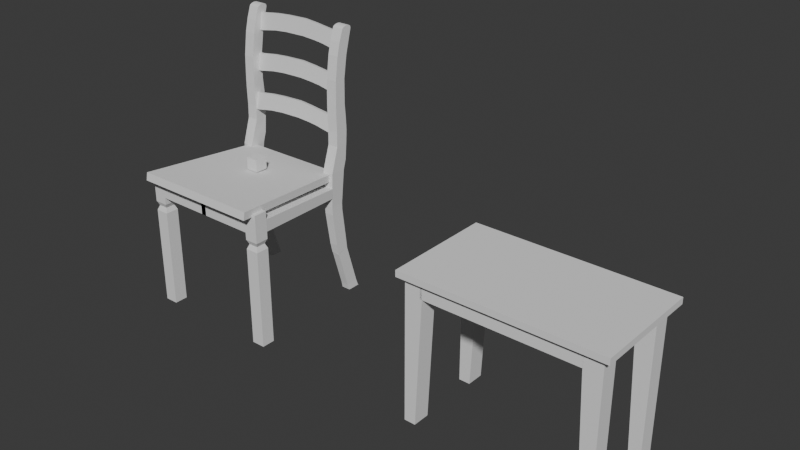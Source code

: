 # Source: Gabriel_silla.blend  (saved by Blender 5.1.29; exported with 4.5.12 LTS)
import bpy
from mathutils import Matrix  # noqa: F401  (used for matrix-valued properties, if any)

bpy.ops.wm.read_factory_settings(use_empty=True)
scene = bpy.context.scene
scene.name = 'Scene'

# ---- collections
col_collection = bpy.data.collections.new('Collection'); scene.collection.children.link(col_collection)
col_collection_2 = bpy.data.collections.new('Collection 2'); scene.collection.children.link(col_collection_2)

# ---- world
world_world = bpy.data.worlds.new('World'); scene.world = world_world
world_world.use_nodes = True; world_world.node_tree.nodes.clear()
_N = world_world.node_tree.nodes; _L = world_world.node_tree.links
n0 = _N.new('ShaderNodeOutputWorld'); n0.name = 'World Output'; n0.location = (200, 100)
n1 = _N.new('ShaderNodeBackground'); n1.name = 'Background'; n1.location = (-200, 100)
n1.inputs[0].default_value = (0.05088, 0.05088, 0.05088, 1.0)
_L.new(n1.outputs[0], n0.inputs[0])
n0.is_active_output = True
world_world.color = (0.05088, 0.05088, 0.05088)
world_world.sun_shadow_jitter_overblur = 0.0

# ---- meshes
me_cube_001 = bpy.data.meshes.new('Cube.001')
me_cube_001.from_pydata([(-1.0, -1.0, -1.0), (-1.0, -1.0, 1.0), (-1.0, 1.0, -1.0), (-1.0, 1.0, 1.0), (1.0, -1.0, -1.0), (1.0, -1.0, 1.0), (1.0, 1.0, -1.0), (1.0, 1.0, 1.0), (-1.0, 1.0, -1.0), (-1.0, -1.0, -1.0), (1.0, 1.0, -1.0), (1.0, -1.0, -1.0), (-1.0, 1.0, -15.32), (-1.0, -1.0, -15.32), (0.3016, 1.0, -15.32), (0.3016, -1.0, -15.32)], [], [(0, 1, 3, 2), (2, 3, 7, 6), (6, 7, 5, 4), (4, 5, 1, 0), (4, 0, 9, 11), (7, 3, 1, 5), (9, 8, 12, 13), (2, 6, 10, 8), (0, 2, 8, 9), (6, 4, 11, 10), (12, 14, 15, 13), (11, 9, 13, 15), (8, 10, 14, 12), (10, 11, 15, 14)])
_uv = me_cube_001.uv_layers.new(name='UVMap')
_uv.uv.foreach_set('vector', [0.375, 0.0, 0.625, 0.0, 0.625, 0.25, 0.375, 0.25, 0.375, 0.25, 0.625, 0.25, 0.625, 0.5, 0.375, 0.5, 0.375, 0.5, 0.625, 0.5, 0.625, 0.75, 0.375, 0.75, 0.375, 0.75, 0.625, 0.75, 0.625, 1.0, 0.375, 1.0, 0.375, 0.75, 0.375, 1.0, 0.375, 1.0, 0.375, 0.75, 0.625, 0.5, 0.875, 0.5, 0.875, 0.75, 0.625, 0.75, 0.375, 0.0, 0.375, 0.25, 0.375, 0.25, 0.375, 0.0, 0.375, 0.25, 0.375, 0.5, 0.375, 0.5, 0.375, 0.25, 0.375, 0.0, 0.375, 0.25, 0.375, 0.25, 0.375, 0.0, 0.375, 0.5, 0.375, 0.75, 0.375, 0.75, 0.375, 0.5, 0.125, 0.5, 0.375, 0.5, 0.375, 0.75, 0.125, 0.75, 0.375, 0.75, 0.375, 1.0, 0.375, 1.0, 0.375, 0.75, 0.375, 0.25, 0.375, 0.5, 0.375, 0.5, 0.375, 0.25, 0.375, 0.5, 0.375, 0.75, 0.375, 0.75, 0.375, 0.5])
me_cube_001.update()
me_cube_002 = bpy.data.meshes.new('Cube.002')
me_cube_002.from_pydata([(-1.0, -1.0, -1.0), (-1.0, -1.0, 1.0), (-1.0, 1.0, -1.0), (-1.0, 1.0, 1.0), (1.0, -1.0, -1.0), (1.0, -1.0, 1.0), (1.0, 1.0, -1.0), (1.0, 1.0, 1.0)], [], [(0, 1, 3, 2), (2, 3, 7, 6), (6, 7, 5, 4), (4, 5, 1, 0), (2, 6, 4, 0), (7, 3, 1, 5)])
_uv = me_cube_002.uv_layers.new(name='UVMap')
_uv.uv.foreach_set('vector', [0.375, 0.0, 0.625, 0.0, 0.625, 0.25, 0.375, 0.25, 0.375, 0.25, 0.625, 0.25, 0.625, 0.5, 0.375, 0.5, 0.375, 0.5, 0.625, 0.5, 0.625, 0.75, 0.375, 0.75, 0.375, 0.75, 0.625, 0.75, 0.625, 1.0, 0.375, 1.0, 0.125, 0.5, 0.375, 0.5, 0.375, 0.75, 0.125, 0.75, 0.625, 0.5, 0.875, 0.5, 0.875, 0.75, 0.625, 0.75])
me_cube_002.update()
me_cube_004 = bpy.data.meshes.new('Cube.004')
me_cube_004.from_pydata([(-1.0, -1.0, -1.0), (-1.0, -1.0, 1.0), (-1.0, 1.0, -1.0), (-1.0, 1.0, 1.0), (1.0, -1.0, -1.0), (1.0, -1.0, 1.0), (1.0, 1.0, -1.0), (1.0, 1.0, 1.0), (-1.0, 1.0, -1.0), (-1.0, -1.0, -1.0), (1.0, 1.0, -1.0), (1.0, -1.0, -1.0), (-1.0, 1.0, -15.32), (-1.0, -1.0, -15.32), (0.3016, 1.0, -15.32), (0.3016, -1.0, -15.32), (1.0, 1.0, 1.0), (1.0, 1.0, -1.0), (1.0, -1.0, -1.0), (1.0, -1.0, 1.0)], [], [(0, 1, 3, 2), (2, 3, 7, 6), (6, 7, 16, 17), (4, 5, 1, 0), (4, 0, 9, 11), (7, 3, 1, 5), (9, 8, 12, 13), (2, 6, 10, 8), (0, 2, 8, 9), (6, 4, 11, 10), (12, 14, 15, 13), (11, 9, 13, 15), (8, 10, 14, 12), (10, 11, 15, 14), (17, 16, 19, 18), (5, 4, 18, 19), (4, 6, 17, 18), (7, 5, 19, 16)])
_uv = me_cube_004.uv_layers.new(name='UVMap')
_uv.uv.foreach_set('vector', [0.375, 0.0, 0.625, 0.0, 0.625, 0.25, 0.375, 0.25, 0.375, 0.25, 0.625, 0.25, 0.625, 0.5, 0.375, 0.5, 0.375, 0.5, 0.625, 0.5, 0.625, 0.5, 0.375, 0.5, 0.375, 0.75, 0.625, 0.75, 0.625, 1.0, 0.375, 1.0, 0.375, 0.75, 0.375, 1.0, 0.375, 1.0, 0.375, 0.75, 0.625, 0.5, 0.875, 0.5, 0.875, 0.75, 0.625, 0.75, 0.375, 0.0, 0.375, 0.25, 0.375, 0.25, 0.375, 0.0, 0.375, 0.25, 0.375, 0.5, 0.375, 0.5, 0.375, 0.25, 0.375, 0.0, 0.375, 0.25, 0.375, 0.25, 0.375, 0.0, 0.375, 0.5, 0.375, 0.75, 0.375, 0.75, 0.375, 0.5, 0.125, 0.5, 0.375, 0.5, 0.375, 0.75, 0.125, 0.75, 0.375, 0.75, 0.375, 1.0, 0.375, 1.0, 0.375, 0.75, 0.375, 0.25, 0.375, 0.5, 0.375, 0.5, 0.375, 0.25, 0.375, 0.5, 0.375, 0.75, 0.375, 0.75, 0.375, 0.5, 0.375, 0.5, 0.625, 0.5, 0.625, 0.75, 0.375, 0.75, 0.625, 0.75, 0.375, 0.75, 0.375, 0.75, 0.625, 0.75, 0.375, 0.75, 0.375, 0.5, 0.375, 0.5, 0.375, 0.75, 0.625, 0.5, 0.625, 0.75, 0.625, 0.75, 0.625, 0.5])
me_cube_004.update()
me_cube_005 = bpy.data.meshes.new('Cube.005')
me_cube_005.from_pydata([(-1.0, -1.0, -1.0), (-1.0, -1.0, 1.0), (-1.0, 1.0, -1.0), (-1.0, 1.0, 1.0), (1.0, -1.0, -1.0), (1.0, -1.0, 1.0), (1.0, 1.0, -1.0), (1.0, 1.0, 1.0), (18.73, 1.0, 1.0), (18.73, 1.0, -1.0), (18.73, -1.0, -1.0), (18.73, -1.0, 1.0), (18.97, 1.0, 1.0), (18.97, 1.0, -1.0), (18.97, -1.0, -1.0), (18.97, -1.0, 1.0), (-1.447, 1.0, -1.0), (-1.447, -1.0, -1.0), (-1.447, -1.0, 1.0), (-1.447, 1.0, 1.0)], [], [(1, 3, 19, 18), (2, 3, 7, 6), (7, 5, 11, 8), (4, 5, 1, 0), (2, 6, 4, 0), (7, 3, 1, 5), (11, 10, 14, 15), (6, 7, 8, 9), (5, 4, 10, 11), (4, 6, 9, 10), (13, 12, 15, 14), (10, 9, 13, 14), (8, 11, 15, 12), (9, 8, 12, 13), (17, 18, 19, 16), (2, 0, 17, 16), (3, 2, 16, 19), (0, 1, 18, 17)])
_uv = me_cube_005.uv_layers.new(name='UVMap')
_uv.uv.foreach_set('vector', [0.875, 0.75, 0.875, 0.5, 0.875, 0.5, 0.875, 0.75, 0.375, 0.25, 0.625, 0.25, 0.625, 0.5, 0.375, 0.5, 0.625, 0.5, 0.625, 0.75, 0.625, 0.75, 0.625, 0.5, 0.375, 0.75, 0.625, 0.75, 0.625, 1.0, 0.375, 1.0, 0.125, 0.5, 0.375, 0.5, 0.375, 0.75, 0.125, 0.75, 0.625, 0.5, 0.875, 0.5, 0.875, 0.75, 0.625, 0.75, 0.625, 0.75, 0.375, 0.75, 0.375, 0.75, 0.625, 0.75, 0.375, 0.5, 0.625, 0.5, 0.625, 0.5, 0.375, 0.5, 0.625, 0.75, 0.375, 0.75, 0.375, 0.75, 0.625, 0.75, 0.375, 0.75, 0.375, 0.5, 0.375, 0.5, 0.375, 0.75, 0.375, 0.5, 0.625, 0.5, 0.625, 0.75, 0.375, 0.75, 0.375, 0.75, 0.375, 0.5, 0.375, 0.5, 0.375, 0.75, 0.625, 0.5, 0.625, 0.75, 0.625, 0.75, 0.625, 0.5, 0.375, 0.5, 0.625, 0.5, 0.625, 0.5, 0.375, 0.5, 0.375, 0.0, 0.625, 0.0, 0.625, 0.25, 0.375, 0.25, 0.125, 0.5, 0.125, 0.75, 0.125, 0.75, 0.125, 0.5, 0.625, 0.25, 0.375, 0.25, 0.375, 0.25, 0.625, 0.25, 0.375, 1.0, 0.625, 1.0, 0.625, 1.0, 0.375, 1.0])
me_cube_005.update()
me_cube_006 = bpy.data.meshes.new('Cube.006')
me_cube_006.from_pydata([(-1.0, -1.0, -1.0), (-1.0, -1.0, 1.0), (-1.0, 1.0, -1.0), (-1.0, 1.0, 1.0), (1.0, -1.0, -1.0), (1.0, -1.0, 1.0), (1.0, 1.0, -1.0), (1.0, 1.0, 1.0), (18.73, 1.0, 1.0), (18.73, 1.0, -1.0), (18.73, -1.0, -1.0), (18.73, -1.0, 1.0), (18.97, 1.0, 1.0), (18.97, 1.0, -1.0), (18.97, -1.0, -1.0), (18.97, -1.0, 1.0), (-1.447, 1.0, -1.0), (-1.447, -1.0, -1.0), (-1.447, -1.0, 1.0), (-1.447, 1.0, 1.0)], [], [(1, 3, 19, 18), (2, 3, 7, 6), (7, 5, 11, 8), (4, 5, 1, 0), (2, 6, 4, 0), (7, 3, 1, 5), (11, 10, 14, 15), (6, 7, 8, 9), (5, 4, 10, 11), (4, 6, 9, 10), (13, 12, 15, 14), (10, 9, 13, 14), (8, 11, 15, 12), (9, 8, 12, 13), (17, 18, 19, 16), (2, 0, 17, 16), (3, 2, 16, 19), (0, 1, 18, 17)])
_uv = me_cube_006.uv_layers.new(name='UVMap')
_uv.uv.foreach_set('vector', [0.875, 0.75, 0.875, 0.5, 0.875, 0.5, 0.875, 0.75, 0.375, 0.25, 0.625, 0.25, 0.625, 0.5, 0.375, 0.5, 0.625, 0.5, 0.625, 0.75, 0.625, 0.75, 0.625, 0.5, 0.375, 0.75, 0.625, 0.75, 0.625, 1.0, 0.375, 1.0, 0.125, 0.5, 0.375, 0.5, 0.375, 0.75, 0.125, 0.75, 0.625, 0.5, 0.875, 0.5, 0.875, 0.75, 0.625, 0.75, 0.625, 0.75, 0.375, 0.75, 0.375, 0.75, 0.625, 0.75, 0.375, 0.5, 0.625, 0.5, 0.625, 0.5, 0.375, 0.5, 0.625, 0.75, 0.375, 0.75, 0.375, 0.75, 0.625, 0.75, 0.375, 0.75, 0.375, 0.5, 0.375, 0.5, 0.375, 0.75, 0.375, 0.5, 0.625, 0.5, 0.625, 0.75, 0.375, 0.75, 0.375, 0.75, 0.375, 0.5, 0.375, 0.5, 0.375, 0.75, 0.625, 0.5, 0.625, 0.75, 0.625, 0.75, 0.625, 0.5, 0.375, 0.5, 0.625, 0.5, 0.625, 0.5, 0.375, 0.5, 0.375, 0.0, 0.625, 0.0, 0.625, 0.25, 0.375, 0.25, 0.125, 0.5, 0.125, 0.75, 0.125, 0.75, 0.125, 0.5, 0.625, 0.25, 0.375, 0.25, 0.375, 0.25, 0.625, 0.25, 0.375, 1.0, 0.625, 1.0, 0.625, 1.0, 0.375, 1.0])
me_cube_006.update()
me_cube_012 = bpy.data.meshes.new('Cube.012')
me_cube_012.from_pydata([(-1.0, -1.0, -1.0), (-1.0, -1.0, 1.0), (-1.0, 1.0, -1.0), (-1.0, 1.0, 1.0), (1.0, -1.0, -1.0), (1.0, -1.0, 1.0), (1.0, 1.0, -1.0), (1.0, 1.0, 1.0), (-1.0, 1.0, -1.0), (-1.0, -1.0, -1.0), (1.0, 1.0, -1.0), (1.0, -1.0, -1.0), (-1.0, 1.0, -15.32), (-1.0, -1.0, -15.32), (0.3016, 1.0, -15.32), (0.3016, -1.0, -15.32), (1.0, 1.0, 1.0), (1.0, 1.0, -1.0), (1.0, -1.0, -1.0), (1.0, -1.0, 1.0)], [], [(0, 1, 3, 2), (2, 3, 7, 6), (6, 7, 16, 17), (4, 5, 1, 0), (4, 0, 9, 11), (7, 3, 1, 5), (9, 8, 12, 13), (2, 6, 10, 8), (0, 2, 8, 9), (6, 4, 11, 10), (12, 14, 15, 13), (11, 9, 13, 15), (8, 10, 14, 12), (10, 11, 15, 14), (17, 16, 19, 18), (5, 4, 18, 19), (4, 6, 17, 18), (7, 5, 19, 16)])
_uv = me_cube_012.uv_layers.new(name='UVMap')
_uv.uv.foreach_set('vector', [0.375, 0.0, 0.625, 0.0, 0.625, 0.25, 0.375, 0.25, 0.375, 0.25, 0.625, 0.25, 0.625, 0.5, 0.375, 0.5, 0.375, 0.5, 0.625, 0.5, 0.625, 0.5, 0.375, 0.5, 0.375, 0.75, 0.625, 0.75, 0.625, 1.0, 0.375, 1.0, 0.375, 0.75, 0.375, 1.0, 0.375, 1.0, 0.375, 0.75, 0.625, 0.5, 0.875, 0.5, 0.875, 0.75, 0.625, 0.75, 0.375, 0.0, 0.375, 0.25, 0.375, 0.25, 0.375, 0.0, 0.375, 0.25, 0.375, 0.5, 0.375, 0.5, 0.375, 0.25, 0.375, 0.0, 0.375, 0.25, 0.375, 0.25, 0.375, 0.0, 0.375, 0.5, 0.375, 0.75, 0.375, 0.75, 0.375, 0.5, 0.125, 0.5, 0.375, 0.5, 0.375, 0.75, 0.125, 0.75, 0.375, 0.75, 0.375, 1.0, 0.375, 1.0, 0.375, 0.75, 0.375, 0.25, 0.375, 0.5, 0.375, 0.5, 0.375, 0.25, 0.375, 0.5, 0.375, 0.75, 0.375, 0.75, 0.375, 0.5, 0.375, 0.5, 0.625, 0.5, 0.625, 0.75, 0.375, 0.75, 0.625, 0.75, 0.375, 0.75, 0.375, 0.75, 0.625, 0.75, 0.375, 0.75, 0.375, 0.5, 0.375, 0.5, 0.375, 0.75, 0.625, 0.5, 0.625, 0.75, 0.625, 0.75, 0.625, 0.5])
me_cube_012.update()
me_cube_013 = bpy.data.meshes.new('Cube.013')
me_cube_013.from_pydata([(-1.0, -1.0, -1.0), (-1.0, -1.0, 1.0), (-1.0, 1.0, -1.0), (-1.0, 1.0, 1.0), (1.0, -1.0, -1.0), (1.0, -1.0, 1.0), (1.0, 1.0, -1.0), (1.0, 1.0, 1.0), (-1.0, 1.0, -1.0), (-1.0, -1.0, -1.0), (1.0, 1.0, -1.0), (1.0, -1.0, -1.0), (-1.0, 1.0, -15.32), (-1.0, -1.0, -15.32), (0.3016, 1.0, -15.32), (0.3016, -1.0, -15.32)], [], [(0, 1, 3, 2), (2, 3, 7, 6), (6, 7, 5, 4), (4, 5, 1, 0), (4, 0, 9, 11), (7, 3, 1, 5), (9, 8, 12, 13), (2, 6, 10, 8), (0, 2, 8, 9), (6, 4, 11, 10), (12, 14, 15, 13), (11, 9, 13, 15), (8, 10, 14, 12), (10, 11, 15, 14)])
_uv = me_cube_013.uv_layers.new(name='UVMap')
_uv.uv.foreach_set('vector', [0.375, 0.0, 0.625, 0.0, 0.625, 0.25, 0.375, 0.25, 0.375, 0.25, 0.625, 0.25, 0.625, 0.5, 0.375, 0.5, 0.375, 0.5, 0.625, 0.5, 0.625, 0.75, 0.375, 0.75, 0.375, 0.75, 0.625, 0.75, 0.625, 1.0, 0.375, 1.0, 0.375, 0.75, 0.375, 1.0, 0.375, 1.0, 0.375, 0.75, 0.625, 0.5, 0.875, 0.5, 0.875, 0.75, 0.625, 0.75, 0.375, 0.0, 0.375, 0.25, 0.375, 0.25, 0.375, 0.0, 0.375, 0.25, 0.375, 0.5, 0.375, 0.5, 0.375, 0.25, 0.375, 0.0, 0.375, 0.25, 0.375, 0.25, 0.375, 0.0, 0.375, 0.5, 0.375, 0.75, 0.375, 0.75, 0.375, 0.5, 0.125, 0.5, 0.375, 0.5, 0.375, 0.75, 0.125, 0.75, 0.375, 0.75, 0.375, 1.0, 0.375, 1.0, 0.375, 0.75, 0.375, 0.25, 0.375, 0.5, 0.375, 0.5, 0.375, 0.25, 0.375, 0.5, 0.375, 0.75, 0.375, 0.75, 0.375, 0.5])
me_cube_013.update()
me_cube_003 = bpy.data.meshes.new('Cube.003')
me_cube_003.from_pydata([(-1.0, -1.0, -1.0), (-1.0, -1.0, 1.0), (-1.0, 1.0, -1.0), (-1.0, 1.0, 1.0), (1.0, -1.0, -1.0), (1.0, -1.0, 1.0), (1.0, 1.0, -1.0), (1.0, 1.0, 1.0)], [], [(0, 1, 3, 2), (2, 3, 7, 6), (6, 7, 5, 4), (4, 5, 1, 0), (2, 6, 4, 0), (7, 3, 1, 5)])
_uv = me_cube_003.uv_layers.new(name='UVMap')
_uv.uv.foreach_set('vector', [0.375, 0.0, 0.625, 0.0, 0.625, 0.25, 0.375, 0.25, 0.375, 0.25, 0.625, 0.25, 0.625, 0.5, 0.375, 0.5, 0.375, 0.5, 0.625, 0.5, 0.625, 0.75, 0.375, 0.75, 0.375, 0.75, 0.625, 0.75, 0.625, 1.0, 0.375, 1.0, 0.125, 0.5, 0.375, 0.5, 0.375, 0.75, 0.125, 0.75, 0.625, 0.5, 0.875, 0.5, 0.875, 0.75, 0.625, 0.75])
me_cube_003.update()
me_cube_007 = bpy.data.meshes.new('Cube.007')
me_cube_007.from_pydata([(-1.0, -1.0, 1.0), (-1.0, 1.0, 1.0), (1.0, -1.0, -1.0), (1.0, -1.0, 1.0), (1.0, 1.0, -1.0), (1.0, 1.0, 1.0), (-1.0, 1.0, -19.27), (-1.0, -1.0, -19.27), (1.0, 1.0, -19.27), (1.0, -1.0, -19.27), (-1.0, 1.0, -3.133), (-1.0, -1.0, -3.133), (1.0, -1.0, -3.133), (1.0, 1.0, -3.133), (-1.0, 1.0, -4.522), (1.0, -1.0, -4.522), (-1.0, -1.0, -4.522), (1.0, 1.0, -4.522), (-0.7065, -0.7065, -3.81), (0.7065, 0.7065, -3.81), (-0.7065, 0.7065, -3.81), (0.7065, -0.7065, -3.81), (1.0, 1.0, -3.133), (1.0, -1.0, -3.133), (-1.0, -1.0, -3.145), (-1.0, 1.0, -3.145), (1.0, 1.0, -3.145), (1.0, -1.0, -3.145), (1.0, -1.0, -2.065), (-1.0, -1.0, -2.065), (1.0, 1.0, -2.065), (-1.0, 1.0, -2.065), (-1.0, -1.0, -0.2406), (1.0, -1.0, -0.2406), (1.0, 1.0, -0.2406), (-1.0, 1.0, -0.2406), (9.66, -1.0, -0.2406), (9.66, -1.0, -2.065), (9.66, 1.0, -0.2406), (9.66, 1.0, -2.065), (1.842, 15.12, -1.324), (1.842, 15.12, -2.847), (0.2802, 15.12, -1.324), (0.2802, 15.12, -2.847)], [(5, 4), (3, 2), (11, 0), (1, 10)], [(16, 14, 6, 7), (5, 3, 0, 1), (6, 8, 9, 7), (17, 15, 9, 8), (15, 16, 7, 9), (14, 17, 8, 6), (13, 4, 22), (20, 19, 17, 14), (21, 18, 16, 15), (19, 21, 15, 17), (18, 20, 14, 16), (11, 10, 20, 18), (13, 12, 21, 19), (12, 11, 18, 21), (10, 13, 19, 20), (12, 13, 22, 23), (2, 12, 23), (26, 25, 24, 27), (29, 28, 27, 24), (28, 30, 26, 27), (30, 31, 25, 26), (31, 29, 24, 25), (35, 32, 29, 31), (30, 34, 40, 41), (30, 28, 37, 39), (32, 33, 28, 29), (0, 3, 33, 32), (3, 5, 34, 33), (5, 1, 35, 34), (1, 0, 32, 35), (36, 38, 39, 37), (34, 30, 39, 38), (33, 34, 38, 36), (28, 33, 36, 37), (40, 42, 43, 41), (31, 30, 41, 43), (35, 31, 43, 42), (34, 35, 42, 40)])
_uv = me_cube_007.uv_layers.new(name='UVMap')
_uv.uv.foreach_set('vector', [0.375, 0.0, 0.375, 0.25, 0.375, 0.25, 0.375, 0.0, 0.625, 0.5, 0.625, 0.75, 0.875, 0.75, 0.875, 0.5, 0.125, 0.5, 0.375, 0.5, 0.375, 0.75, 0.125, 0.75, 0.375, 0.5, 0.375, 0.75, 0.375, 0.75, 0.375, 0.5, 0.375, 0.75, 0.375, 1.0, 0.375, 1.0, 0.375, 0.75, 0.375, 0.25, 0.375, 0.5, 0.375, 0.5, 0.375, 0.25, 0.375, 0.5, 0.375, 0.5, 0.375, 0.5, 0.375, 0.25, 0.375, 0.5, 0.375, 0.5, 0.375, 0.25, 0.375, 0.75, 0.375, 1.0, 0.375, 1.0, 0.375, 0.75, 0.375, 0.5, 0.375, 0.75, 0.375, 0.75, 0.375, 0.5, 0.375, 0.0, 0.375, 0.25, 0.375, 0.25, 0.375, 0.0, 0.375, 0.0, 0.375, 0.25, 0.375, 0.25, 0.375, 0.0, 0.375, 0.5, 0.375, 0.75, 0.375, 0.75, 0.375, 0.5, 0.375, 0.75, 0.375, 1.0, 0.375, 1.0, 0.375, 0.75, 0.375, 0.25, 0.375, 0.5, 0.375, 0.5, 0.375, 0.25, 0.375, 0.75, 0.375, 0.5, 0.375, 0.5, 0.375, 0.75, 0.375, 0.75, 0.375, 0.75, 0.375, 0.75, 0.625, 0.5, 0.875, 0.5, 0.875, 0.75, 0.625, 0.75, 0.875, 0.75, 0.625, 0.75, 0.625, 0.75, 0.875, 0.75, 0.625, 0.75, 0.625, 0.5, 0.625, 0.5, 0.625, 0.75, 0.625, 0.5, 0.875, 0.5, 0.875, 0.5, 0.625, 0.5, 0.875, 0.5, 0.875, 0.75, 0.875, 0.75, 0.875, 0.5, 0.875, 0.5, 0.875, 0.75, 0.875, 0.75, 0.875, 0.5, 0.625, 0.5, 0.625, 0.5, 0.625, 0.5, 0.625, 0.5, 0.625, 0.5, 0.625, 0.75, 0.625, 0.75, 0.625, 0.5, 0.875, 0.75, 0.625, 0.75, 0.625, 0.75, 0.875, 0.75, 0.875, 0.75, 0.625, 0.75, 0.625, 0.75, 0.875, 0.75, 0.625, 0.75, 0.625, 0.5, 0.625, 0.5, 0.625, 0.75, 0.625, 0.5, 0.875, 0.5, 0.875, 0.5, 0.625, 0.5, 0.875, 0.5, 0.875, 0.75, 0.875, 0.75, 0.875, 0.5, 0.625, 0.75, 0.625, 0.5, 0.625, 0.5, 0.625, 0.75, 0.625, 0.5, 0.625, 0.5, 0.625, 0.5, 0.625, 0.5, 0.625, 0.75, 0.625, 0.5, 0.625, 0.5, 0.625, 0.75, 0.625, 0.75, 0.625, 0.75, 0.625, 0.75, 0.625, 0.75, 0.625, 0.5, 0.875, 0.5, 0.875, 0.5, 0.625, 0.5, 0.875, 0.5, 0.625, 0.5, 0.625, 0.5, 0.875, 0.5, 0.875, 0.5, 0.875, 0.5, 0.875, 0.5, 0.875, 0.5, 0.625, 0.5, 0.875, 0.5, 0.875, 0.5, 0.625, 0.5])
me_cube_007.update()
me_cube_008 = bpy.data.meshes.new('Cube.008')
me_cube_008.from_pydata([(-0.8865, -0.9851, -0.9563), (-0.8974, -0.3379, 0.9878), (-0.9515, 0.9343, -0.9651), (-0.8974, 1.135, 0.9775), (0.9131, -0.935, -0.9055), (0.8974, -0.3379, 0.9878), (0.8625, 1.0, -0.9292), (0.8974, 1.135, 0.9775), (-0.8945, -0.3638, 5.733), (-0.8974, 1.03, 5.75), (0.8974, 1.03, 5.75), (0.9003, -0.3638, 5.733), (0.8974, 1.23, 2.632), (0.8984, -0.3054, 2.656), (-0.8963, -0.3054, 2.656), (-0.8974, 1.23, 2.632), (0.8974, 1.158, 4.184), (-0.8954, -0.3554, 4.194), (0.8993, -0.3554, 4.194), (-0.8974, 1.158, 4.184), (-0.8945, -0.3638, 5.733), (-0.8974, 1.03, 5.75), (0.8974, 1.03, 5.75), (0.9003, -0.3638, 5.733), (-0.8945, -0.2823, 8.612), (-0.8974, 1.078, 8.597), (0.8974, 1.078, 8.597), (0.9003, -0.2823, 8.612), (-0.8945, 0.09175, 11.33), (-0.8974, 1.486, 11.23), (0.8974, 1.486, 11.23), (0.9003, 0.09175, 11.33), (-0.8945, 0.9456, 14.19), (-0.8974, 2.04, 13.33), (0.8974, 2.04, 13.33), (0.9003, 0.9456, 14.19), (-0.8961, 1.845, 14.42), (-0.8974, 2.206, 13.91), (-0.8964, 1.929, 14.41), (-0.8966, 2.007, 14.38), (-0.8968, 2.076, 14.34), (-0.8969, 2.134, 14.29), (-0.8971, 2.178, 14.22), (-0.8972, 2.208, 14.15), (-0.8973, 2.223, 14.07), (-0.8974, 2.223, 13.99), (0.8974, 2.206, 13.91), (0.8986, 1.845, 14.42), (0.8974, 2.223, 13.99), (0.8974, 2.223, 14.07), (0.8975, 2.208, 14.15), (0.8977, 2.178, 14.22), (0.8978, 2.134, 14.29), (0.898, 2.076, 14.34), (0.8982, 2.007, 14.38), (0.8984, 1.929, 14.41), (-0.8945, 0.9456, 14.19), (-0.8959, 1.761, 14.43), (-0.8945, 0.993, 14.24), (-0.8946, 1.057, 14.28), (-0.8947, 1.136, 14.32), (-0.8948, 1.227, 14.36), (-0.895, 1.327, 14.39), (-0.8952, 1.434, 14.41), (-0.8954, 1.544, 14.43), (-0.8957, 1.654, 14.43), (0.8988, 1.761, 14.43), (0.9003, 0.9456, 14.19), (0.8991, 1.654, 14.43), (0.8993, 1.544, 14.43), (0.8995, 1.434, 14.41), (0.8997, 1.327, 14.39), (0.8999, 1.227, 14.36), (0.9001, 1.136, 14.32), (0.9002, 1.057, 14.28), (0.9002, 0.993, 14.24), (0.8998, 0.4614, 12.82), (-0.895, 0.4614, 12.82), (-0.8974, 1.765, 12.29), (0.8974, 1.765, 12.29), (-0.4826, -0.5645, -12.4), (-0.5276, 0.8802, -12.2), (0.8692, -0.5229, -12.37), (0.8241, 0.9218, -12.17), (-0.665, -1.424, -6.098), (-0.715, 0.2323, -6.117), (0.7829, 0.2852, -6.096), (0.8329, -1.373, -6.072), (-0.8646, -1.333, -2.023), (-0.9243, 0.5981, -2.051), (0.8663, 0.6585, -2.02), (0.926, -1.273, -1.992), (-0.8775, -1.0, -0.9367), (-0.9373, 0.931, -0.9652), (0.8533, 0.9915, -0.934), (0.9131, -0.9398, -0.9055), (-0.7296, -0.3362, 3.718), (-0.7741, 1.104, 3.697), (0.5614, 1.149, 3.72), (0.606, -0.2911, 3.742), (-0.7296, -0.3362, 3.718), (-0.7741, 1.104, 3.697), (0.5614, 1.149, 3.72), (0.606, -0.2911, 3.742), (-0.7742, 1.88, 14.42), (0.5614, 1.93, 14.43), (-0.7742, 1.88, 14.42), (0.5614, 1.93, 14.43), (-0.5679, 0.7323, -10.9), (0.8153, 0.7758, -10.87), (0.8614, -0.7838, -11.14), (-0.5218, -0.8273, -11.17), (-0.6898, 0.2416, -6.939), (-0.6405, -1.386, -7.072), (0.7885, 0.2934, -6.918), (0.8378, -1.337, -7.046), (-0.5094, 1.008, -17.8), (-0.4531, -0.5523, -12.41), (-0.5094, 2.607, -17.8), (-0.5011, 0.8769, -12.22), (0.8811, 1.008, -17.8), (0.8433, -0.514, -12.47), (0.8811, 2.607, -17.8), (0.8269, 0.9218, -12.17), (-0.5132, 0.8814, -12.18), (0.8269, 0.9043, -12.17), (-0.4731, 0.8433, -17.08), (-0.4731, 2.356, -17.06), (0.8449, 0.8433, -17.08), (0.8449, 2.356, -17.06), (0.8449, 2.358, -17.06), (-0.4731, 2.358, -17.06), (-0.5094, 2.73, -17.88), (-0.5094, 1.131, -17.88), (0.8811, 2.73, -17.88), (0.8811, 1.131, -17.88), (-0.4568, -0.5213, -12.33), (-0.4731, 0.911, -12.19), (0.8223, 0.914, -12.16), (0.8612, -0.5213, -12.31)], [], [(0, 1, 3, 2), (2, 3, 7, 6), (6, 7, 5, 4), (4, 5, 1, 0), (2, 6, 4, 0), (18, 16, 10, 11), (11, 10, 22, 23), (19, 17, 8, 9), (17, 18, 11, 8), (16, 19, 9, 10), (7, 3, 15, 12), (1, 5, 13, 14), (3, 1, 14, 15), (5, 7, 12, 13), (12, 15, 19, 16), (14, 13, 18, 17), (15, 14, 17, 19), (13, 12, 16, 18), (23, 22, 26, 27), (9, 8, 20, 21), (8, 11, 23, 20), (10, 9, 21, 22), (25, 24, 28, 29), (21, 20, 24, 25), (20, 23, 27, 24), (22, 21, 25, 26), (77, 76, 35, 32), (24, 27, 31, 28), (26, 25, 29, 30), (27, 26, 30, 31), (79, 78, 33, 34), (76, 79, 34, 35), (78, 77, 32, 33), (36, 47, 55, 38), (38, 55, 54, 39), (39, 54, 53, 40), (40, 53, 52, 41), (41, 52, 51, 42), (42, 51, 50, 43), (43, 50, 49, 44), (44, 49, 48, 45), (45, 48, 46, 37), (34, 33, 37, 46), (66, 57, 65, 68), (68, 65, 64, 69), (69, 64, 63, 70), (70, 63, 62, 71), (71, 62, 61, 72), (72, 61, 60, 73), (73, 60, 59, 74), (74, 59, 58, 75), (75, 58, 56, 67), (47, 36, 57, 66), (32, 35, 67, 56), (33, 32, 56, 58, 59, 60, 61, 62, 63, 64, 65, 57, 36, 38, 39, 40, 41, 42, 43, 44, 45, 37), (35, 34, 46, 48, 49, 50, 51, 52, 53, 54, 55, 47, 66, 68, 69, 70, 71, 72, 73, 74, 75, 67), (29, 28, 77, 78), (31, 30, 79, 76), (30, 29, 78, 79), (28, 31, 76, 77), (114, 112, 85, 86), (84, 87, 91, 88), (115, 114, 86, 87), (112, 113, 84, 85), (113, 115, 87, 84), (90, 89, 93, 94), (85, 84, 88, 89), (86, 85, 89, 90), (87, 86, 90, 91), (91, 90, 94, 95), (88, 91, 95, 92), (89, 88, 92, 93), (99, 98, 102, 103), (96, 99, 103, 100), (97, 96, 100, 101), (98, 97, 101, 102), (105, 107, 106, 104), (80, 82, 110, 111), (81, 80, 111, 108), (82, 83, 109, 110), (83, 81, 108, 109), (111, 110, 115, 113), (108, 111, 113, 112), (110, 109, 114, 115), (109, 108, 112, 114), (126, 117, 124, 127), (131, 119, 125, 130), (129, 123, 121, 128), (128, 121, 117, 126), (118, 122, 134, 132), (121, 123, 138, 139), (120, 128, 126, 116), (122, 129, 128, 120), (116, 126, 127, 118), (118, 131, 130, 122), (132, 134, 135, 133), (116, 118, 132, 133), (122, 120, 135, 134), (120, 116, 133, 135), (138, 137, 136, 139), (124, 117, 136, 137), (123, 124, 137, 138), (117, 121, 139, 136)])
_uv = me_cube_008.uv_layers.new(name='UVMap')
_uv.uv.foreach_set('vector', [0.375, 0.0, 0.625, 0.0, 0.625, 0.25, 0.375, 0.25, 0.375, 0.25, 0.625, 0.25, 0.625, 0.5, 0.375, 0.5, 0.375, 0.5, 0.625, 0.5, 0.625, 0.75, 0.375, 0.75, 0.375, 0.75, 0.625, 0.75, 0.625, 1.0, 0.375, 1.0, 0.125, 0.5, 0.375, 0.5, 0.375, 0.75, 0.125, 0.75, 0.625, 0.75, 0.625, 0.5, 0.625, 0.5, 0.625, 0.75, 0.625, 0.75, 0.625, 0.5, 0.625, 0.5, 0.625, 0.75, 0.625, 0.25, 0.625, 5.339e-08, 0.625, 0.0, 0.625, 0.25, 0.625, 1.0, 0.625, 0.75, 0.625, 0.75, 0.625, 1.0, 0.625, 0.5, 0.625, 0.25, 0.625, 0.25, 0.625, 0.5, 0.625, 0.5, 0.625, 0.25, 0.625, 0.25, 0.625, 0.5, 0.625, 1.0, 0.625, 0.75, 0.625, 0.75, 0.625, 1.0, 0.625, 0.25, 0.625, 0.0, 0.625, 0.0, 0.625, 0.25, 0.625, 0.75, 0.625, 0.5, 0.625, 0.5, 0.625, 0.75, 0.625, 0.5, 0.625, 0.25, 0.625, 0.25, 0.625, 0.5, 0.625, 1.0, 0.625, 0.75, 0.625, 0.75, 0.625, 1.0, 0.625, 0.25, 0.625, 0.0, 0.625, 5.339e-08, 0.625, 0.25, 0.625, 0.75, 0.625, 0.5, 0.625, 0.5, 0.625, 0.75, 0.625, 0.75, 0.625, 0.5, 0.625, 0.5, 0.625, 0.75, 0.625, 0.25, 0.625, 0.0, 0.625, 0.0, 0.625, 0.25, 0.625, 1.0, 0.625, 0.75, 0.625, 0.75, 0.625, 1.0, 0.625, 0.5, 0.625, 0.25, 0.625, 0.25, 0.625, 0.5, 0.625, 0.25, 0.625, 0.0, 0.625, 0.0, 0.625, 0.25, 0.625, 0.25, 0.625, 0.0, 0.625, 0.0, 0.625, 0.25, 0.625, 1.0, 0.625, 0.75, 0.625, 0.75, 0.625, 1.0, 0.625, 0.5, 0.625, 0.25, 0.625, 0.25, 0.625, 0.5, 0.625, 1.0, 0.625, 0.75, 0.625, 0.75, 0.625, 1.0, 0.625, 1.0, 0.625, 0.75, 0.625, 0.75, 0.625, 1.0, 0.625, 0.5, 0.625, 0.25, 0.625, 0.25, 0.625, 0.5, 0.625, 0.75, 0.625, 0.5, 0.625, 0.5, 0.625, 0.75, 0.625, 0.5, 0.625, 0.25, 0.625, 0.25, 0.625, 0.5, 0.625, 0.75, 0.625, 0.5, 0.625, 0.5, 0.625, 0.75, 0.625, 0.25, 0.625, 0.0, 0.625, 0.0, 0.625, 0.25, 0.875, 0.606, 0.625, 0.606, 0.625, 0.5878, 0.875, 0.5879, 0.875, 0.5879, 0.625, 0.5878, 0.625, 0.5705, 0.875, 0.5711, 0.875, 0.5711, 0.625, 0.5705, 0.625, 0.5547, 0.875, 0.5559, 0.875, 0.5559, 0.625, 0.5547, 0.625, 0.5123, 0.8749, 0.5, 0.625, 0.2315, 0.625, 0.5123, 0.625, 0.508, 0.625, 0.242, 0.625, 0.242, 0.625, 0.508, 0.625, 0.5045, 0.625, 0.2455, 0.625, 0.2455, 0.625, 0.5045, 0.625, 0.502, 0.625, 0.248, 0.625, 0.248, 0.625, 0.502, 0.625, 0.5005, 0.625, 0.2495, 0.625, 0.2495, 0.625, 0.5005, 0.625, 0.5, 0.625, 0.25, 0.625, 0.5, 0.625, 0.25, 0.625, 0.25, 0.625, 0.5, 0.625, 0.6239, 0.875, 0.6239, 0.875, 0.6464, 0.625, 0.6463, 0.625, 0.6463, 0.875, 0.6464, 0.875, 0.6696, 0.625, 0.6691, 0.625, 0.6691, 0.875, 0.6696, 0.875, 0.6927, 0.625, 0.6916, 0.625, 0.6916, 0.875, 0.6927, 0.875, 0.75, 0.625, 0.7362, 0.625, 0.7362, 0.625, 1.0, 0.625, 1.0, 0.625, 0.7416, 0.625, 0.7416, 0.625, 1.0, 0.625, 1.0, 0.625, 0.7454, 0.625, 0.7454, 0.625, 1.0, 0.625, 1.0, 0.625, 0.748, 0.625, 0.748, 0.625, 1.0, 0.625, 1.0, 0.625, 0.7495, 0.625, 0.7495, 0.625, 1.0, 0.625, 1.0, 0.625, 0.75, 0.625, 0.606, 0.875, 0.606, 0.875, 0.6239, 0.625, 0.6239, 0.625, 1.0, 0.625, 0.75, 0.625, 0.75, 0.625, 1.0, 0.625, 0.25, 0.625, 0.0, 0.625, 0.0, 0.625, 0.001514, 0.625, 0.006068, 0.625, 0.01379, 0.625, 0.02534, 0.625, 0.04134, 0.625, 0.06059, 0.625, 0.08176, 0.625, 0.1039, 0.625, 0.1261, 0.625, 0.144, 0.625, 0.1625, 0.625, 0.1806, 0.625, 0.1977, 0.625, 0.2315, 0.625, 0.242, 0.625, 0.2455, 0.625, 0.248, 0.625, 0.2495, 0.625, 0.25, 0.625, 0.75, 0.625, 0.5, 0.625, 0.5, 0.625, 0.5005, 0.625, 0.502, 0.625, 0.5045, 0.625, 0.508, 0.625, 0.5123, 0.625, 0.5547, 0.625, 0.5705, 0.625, 0.5878, 0.625, 0.606, 0.625, 0.6239, 0.625, 0.6463, 0.625, 0.6691, 0.625, 0.6916, 0.625, 0.7362, 0.625, 0.7416, 0.625, 0.7454, 0.625, 0.748, 0.625, 0.7495, 0.625, 0.75, 0.625, 0.25, 0.625, 0.0, 0.625, 0.0, 0.625, 0.25, 0.625, 0.75, 0.625, 0.5, 0.625, 0.5, 0.625, 0.75, 0.625, 0.5, 0.625, 0.25, 0.625, 0.25, 0.625, 0.5, 0.625, 1.0, 0.625, 0.75, 0.625, 0.75, 0.625, 1.0, 0.625, 0.75, 0.875, 0.75, 0.875, 0.75, 0.625, 0.75, 0.125, 0.75, 0.375, 0.75, 0.375, 0.75, 0.125, 0.75, 0.375, 0.75, 0.625, 0.75, 0.625, 0.75, 0.375, 0.75, 0.625, 0.0, 0.375, 0.0, 0.375, 0.0, 0.625, 0.0, 0.125, 0.75, 0.375, 0.75, 0.375, 0.75, 0.125, 0.75, 0.625, 0.75, 0.875, 0.75, 0.875, 0.75, 0.625, 0.75, 0.625, 0.0, 0.375, 0.0, 0.375, 0.0, 0.625, 0.0, 0.625, 0.75, 0.875, 0.75, 0.875, 0.75, 0.625, 0.75, 0.375, 0.75, 0.625, 0.75, 0.625, 0.75, 0.375, 0.75, 0.375, 0.75, 0.625, 0.75, 0.625, 0.75, 0.375, 0.75, 0.125, 0.75, 0.375, 0.75, 0.375, 0.75, 0.125, 0.75, 0.625, 0.0, 0.375, 0.0, 0.375, 0.0, 0.625, 0.0, 0.375, 0.75, 0.625, 0.75, 0.625, 0.75, 0.375, 0.75, 0.125, 0.75, 0.375, 0.75, 0.375, 0.75, 0.125, 0.75, 0.625, 0.0, 0.375, 0.0, 0.375, 0.0, 0.625, 0.0, 0.625, 0.75, 0.875, 0.75, 0.875, 0.75, 0.625, 0.75, 0.5271, 0.75, 0.5271, 0.75, 0.5271, 1.0, 0.5271, 1.0, 0.125, 0.75, 0.375, 0.75, 0.375, 0.75, 0.125, 0.75, 0.625, 0.0, 0.375, 0.0, 0.375, 0.0, 0.625, 0.0, 0.375, 0.75, 0.625, 0.75, 0.625, 0.75, 0.375, 0.75, 0.625, 0.75, 0.875, 0.75, 0.875, 0.75, 0.625, 0.75, 0.125, 0.75, 0.375, 0.75, 0.375, 0.75, 0.125, 0.75, 0.625, 0.0, 0.375, 0.0, 0.375, 0.0, 0.625, 0.0, 0.375, 0.75, 0.625, 0.75, 0.625, 0.75, 0.375, 0.75, 0.625, 0.75, 0.875, 0.75, 0.875, 0.75, 0.625, 0.75, 0.4174, 0.002181, 0.7654, 0.0201, 0.7642, 0.2609, 0.4172, 0.2512, 0.4172, 0.2512, 0.7642, 0.2609, 0.625, 0.5798, 0.4021, 0.5087, 0.4021, 0.5087, 0.625, 0.5798, 0.625, 0.8298, 0.4021, 0.7587, 0.4021, 0.7587, 0.625, 0.8298, 0.7628, 1.0, 0.4171, 1.0, 0.375, 0.25, 0.375, 0.5, 0.375, 0.5, 0.375, 0.25, 0.625, 0.8298, 0.625, 0.5798, 0.625, 0.5798, 0.625, 0.8298, 0.375, 0.75, 0.4021, 0.7587, 0.4171, 1.0, 0.375, 1.0, 0.375, 0.5, 0.4021, 0.5087, 0.4021, 0.7587, 0.375, 0.75, 0.375, 0.0, 0.4174, 0.002181, 0.4172, 0.2512, 0.375, 0.25, 0.375, 0.25, 0.4172, 0.2512, 0.4021, 0.5087, 0.375, 0.5, 0.125, 0.5, 0.375, 0.5, 0.375, 0.75, 0.125, 0.75, 0.375, 0.0, 0.375, 0.25, 0.375, 0.25, 0.375, 0.0, 0.375, 0.5, 0.375, 0.75, 0.375, 0.75, 0.375, 0.5, 0.375, 0.75, 0.375, 1.0, 0.375, 1.0, 0.375, 0.75, 0.625, 0.5798, 0.875, 0.5798, 0.875, 0.8298, 0.625, 0.8298, 0.7642, 0.2609, 0.7654, 0.0201, 0.7654, 0.0201, 0.7642, 0.2609, 0.0, 0.0, 0.0, 0.0, 0.0, 0.0, 0.0, 0.0, 0.7628, 1.0, 0.625, 0.8298, 0.625, 0.8298, 0.7628, 1.0])
me_cube_008.update()
me_cube_009 = bpy.data.meshes.new('Cube.009')
me_cube_009.from_pydata([(-1.053, -1.0, -0.7713), (-1.053, -1.0, 1.211), (-1.053, 1.0, -0.7713), (-1.053, 1.0, 1.211), (1.0, -1.0, -1.141), (1.0, -1.0, 1.0), (1.0, 1.0, -1.0), (1.0, 1.0, 1.0), (-10.88, 1.0, -1.123), (-10.88, -1.0, -1.123), (-10.89, -1.0, 1.0), (-10.89, 1.0, 1.0), (-11.19, 1.0, -1.123), (-11.19, -1.0, -1.123), (-11.21, -1.0, 1.0), (-11.21, 1.0, 1.0), (-8.753, 1.0, 1.299), (-8.753, -1.0, 1.299), (-8.682, -1.0, -0.7361), (-8.682, 1.0, -0.7361), (-6.907, -1.0, 1.44), (-6.889, 1.0, -0.5777), (-6.907, 1.0, 1.44), (-6.889, -1.0, -0.5777), (-4.2, -1.0, 1.528), (-4.147, 1.0, -0.5249), (-4.2, 1.0, 1.528), (-4.147, -1.0, -0.5249), (-2.354, -1.0, 1.369), (-2.389, 1.0, -0.6305), (-2.354, 1.0, 1.369), (-2.389, -1.0, -0.6305), (-0.02639, 1.0, -0.8856), (-0.03519, 1.0, 1.097), (-0.07918, -1.0, -0.956), (-0.03519, -1.0, 1.097)], [], [(17, 16, 11, 10), (32, 33, 7, 6), (6, 7, 5, 4), (34, 35, 1, 0), (32, 6, 4, 34), (33, 3, 1, 35), (11, 8, 12, 15), (19, 18, 9, 8), (16, 19, 8, 11), (18, 17, 10, 9), (13, 14, 15, 12), (9, 10, 14, 13), (10, 11, 15, 14), (8, 9, 13, 12), (23, 20, 17, 18), (22, 21, 19, 16), (21, 23, 18, 19), (20, 22, 16, 17), (24, 26, 22, 20), (25, 27, 23, 21), (26, 25, 21, 22), (27, 24, 20, 23), (31, 28, 24, 27), (30, 29, 25, 26), (29, 31, 27, 25), (28, 30, 26, 24), (1, 3, 30, 28), (2, 0, 31, 29), (3, 2, 29, 30), (0, 1, 28, 31), (7, 33, 35, 5), (2, 32, 34, 0), (4, 5, 35, 34), (2, 3, 33, 32)])
_uv = me_cube_009.uv_layers.new(name='UVMap')
_uv.uv.foreach_set('vector', [0.875, 0.75, 0.875, 0.5, 0.875, 0.5, 0.875, 0.75, 0.375, 0.375, 0.625, 0.375, 0.625, 0.5, 0.375, 0.5, 0.375, 0.5, 0.625, 0.5, 0.625, 0.75, 0.375, 0.75, 0.375, 0.875, 0.625, 0.875, 0.625, 1.0, 0.375, 1.0, 0.25, 0.5, 0.375, 0.5, 0.375, 0.75, 0.25, 0.75, 0.75, 0.5, 0.875, 0.5, 0.875, 0.75, 0.75, 0.75, 0.625, 0.25, 0.375, 0.25, 0.375, 0.25, 0.625, 0.25, 0.125, 0.5, 0.125, 0.75, 0.125, 0.75, 0.125, 0.5, 0.625, 0.25, 0.375, 0.25, 0.375, 0.25, 0.625, 0.25, 0.375, 1.0, 0.625, 1.0, 0.625, 1.0, 0.375, 1.0, 0.375, 0.0, 0.625, 0.0, 0.625, 0.25, 0.375, 0.25, 0.375, 1.0, 0.625, 1.0, 0.625, 1.0, 0.375, 1.0, 0.875, 0.75, 0.875, 0.5, 0.875, 0.5, 0.875, 0.75, 0.125, 0.5, 0.125, 0.75, 0.125, 0.75, 0.125, 0.5, 0.375, 1.0, 0.625, 1.0, 0.625, 1.0, 0.375, 1.0, 0.625, 0.25, 0.375, 0.25, 0.375, 0.25, 0.625, 0.25, 0.125, 0.5, 0.125, 0.75, 0.125, 0.75, 0.125, 0.5, 0.875, 0.75, 0.875, 0.5, 0.875, 0.5, 0.875, 0.75, 0.875, 0.75, 0.875, 0.5, 0.875, 0.5, 0.875, 0.75, 0.125, 0.5, 0.125, 0.75, 0.125, 0.75, 0.125, 0.5, 0.625, 0.25, 0.375, 0.25, 0.375, 0.25, 0.625, 0.25, 0.375, 1.0, 0.625, 1.0, 0.625, 1.0, 0.375, 1.0, 0.375, 1.0, 0.625, 1.0, 0.625, 1.0, 0.375, 1.0, 0.625, 0.25, 0.375, 0.25, 0.375, 0.25, 0.625, 0.25, 0.125, 0.5, 0.125, 0.75, 0.125, 0.75, 0.125, 0.5, 0.875, 0.75, 0.875, 0.5, 0.875, 0.5, 0.875, 0.75, 0.875, 0.75, 0.875, 0.5, 0.875, 0.5, 0.875, 0.75, 0.125, 0.5, 0.125, 0.75, 0.125, 0.75, 0.125, 0.5, 0.625, 0.25, 0.375, 0.25, 0.375, 0.25, 0.625, 0.25, 0.375, 1.0, 0.625, 1.0, 0.625, 1.0, 0.375, 1.0, 0.625, 0.5, 0.75, 0.5, 0.75, 0.75, 0.625, 0.75, 0.125, 0.5, 0.25, 0.5, 0.25, 0.75, 0.125, 0.75, 0.375, 0.75, 0.625, 0.75, 0.625, 0.875, 0.375, 0.875, 0.375, 0.25, 0.625, 0.25, 0.625, 0.375, 0.375, 0.375])
me_cube_009.update()
me_cube_010 = bpy.data.meshes.new('Cube.010')
me_cube_010.from_pydata([(-1.053, -1.0, -0.7713), (-1.053, -1.0, 1.211), (-1.053, 1.0, -0.7713), (-1.053, 1.0, 1.211), (1.0, -1.0, -1.141), (1.0, -1.0, 1.0), (1.0, 1.0, -1.0), (1.0, 1.0, 1.0), (-10.88, 1.0, -1.123), (-10.88, -1.0, -1.123), (-10.89, -1.0, 1.0), (-10.89, 1.0, 1.0), (-11.19, 1.0, -1.123), (-11.19, -1.0, -1.123), (-11.21, -1.0, 1.0), (-11.21, 1.0, 1.0), (-8.753, 1.0, 1.299), (-8.753, -1.0, 1.299), (-8.682, -1.0, -0.7361), (-8.682, 1.0, -0.7361), (-6.907, -1.0, 1.44), (-6.889, 1.0, -0.5777), (-6.907, 1.0, 1.44), (-6.889, -1.0, -0.5777), (-4.2, -1.0, 1.528), (-4.147, 1.0, -0.5249), (-4.2, 1.0, 1.528), (-4.147, -1.0, -0.5249), (-2.354, -1.0, 1.369), (-2.389, 1.0, -0.6305), (-2.354, 1.0, 1.369), (-2.389, -1.0, -0.6305), (-0.02639, 1.0, -0.8856), (-0.03519, 1.0, 1.097), (-0.07918, -1.0, -0.956), (-0.03519, -1.0, 1.097)], [], [(17, 16, 11, 10), (32, 33, 7, 6), (6, 7, 5, 4), (34, 35, 1, 0), (32, 6, 4, 34), (33, 3, 1, 35), (11, 8, 12, 15), (19, 18, 9, 8), (16, 19, 8, 11), (18, 17, 10, 9), (13, 14, 15, 12), (9, 10, 14, 13), (10, 11, 15, 14), (8, 9, 13, 12), (23, 20, 17, 18), (22, 21, 19, 16), (21, 23, 18, 19), (20, 22, 16, 17), (24, 26, 22, 20), (25, 27, 23, 21), (26, 25, 21, 22), (27, 24, 20, 23), (31, 28, 24, 27), (30, 29, 25, 26), (29, 31, 27, 25), (28, 30, 26, 24), (1, 3, 30, 28), (2, 0, 31, 29), (3, 2, 29, 30), (0, 1, 28, 31), (7, 33, 35, 5), (2, 32, 34, 0), (4, 5, 35, 34), (2, 3, 33, 32)])
_uv = me_cube_010.uv_layers.new(name='UVMap')
_uv.uv.foreach_set('vector', [0.875, 0.75, 0.875, 0.5, 0.875, 0.5, 0.875, 0.75, 0.375, 0.375, 0.625, 0.375, 0.625, 0.5, 0.375, 0.5, 0.375, 0.5, 0.625, 0.5, 0.625, 0.75, 0.375, 0.75, 0.375, 0.875, 0.625, 0.875, 0.625, 1.0, 0.375, 1.0, 0.25, 0.5, 0.375, 0.5, 0.375, 0.75, 0.25, 0.75, 0.75, 0.5, 0.875, 0.5, 0.875, 0.75, 0.75, 0.75, 0.625, 0.25, 0.375, 0.25, 0.375, 0.25, 0.625, 0.25, 0.125, 0.5, 0.125, 0.75, 0.125, 0.75, 0.125, 0.5, 0.625, 0.25, 0.375, 0.25, 0.375, 0.25, 0.625, 0.25, 0.375, 1.0, 0.625, 1.0, 0.625, 1.0, 0.375, 1.0, 0.375, 0.0, 0.625, 0.0, 0.625, 0.25, 0.375, 0.25, 0.375, 1.0, 0.625, 1.0, 0.625, 1.0, 0.375, 1.0, 0.875, 0.75, 0.875, 0.5, 0.875, 0.5, 0.875, 0.75, 0.125, 0.5, 0.125, 0.75, 0.125, 0.75, 0.125, 0.5, 0.375, 1.0, 0.625, 1.0, 0.625, 1.0, 0.375, 1.0, 0.625, 0.25, 0.375, 0.25, 0.375, 0.25, 0.625, 0.25, 0.125, 0.5, 0.125, 0.75, 0.125, 0.75, 0.125, 0.5, 0.875, 0.75, 0.875, 0.5, 0.875, 0.5, 0.875, 0.75, 0.875, 0.75, 0.875, 0.5, 0.875, 0.5, 0.875, 0.75, 0.125, 0.5, 0.125, 0.75, 0.125, 0.75, 0.125, 0.5, 0.625, 0.25, 0.375, 0.25, 0.375, 0.25, 0.625, 0.25, 0.375, 1.0, 0.625, 1.0, 0.625, 1.0, 0.375, 1.0, 0.375, 1.0, 0.625, 1.0, 0.625, 1.0, 0.375, 1.0, 0.625, 0.25, 0.375, 0.25, 0.375, 0.25, 0.625, 0.25, 0.125, 0.5, 0.125, 0.75, 0.125, 0.75, 0.125, 0.5, 0.875, 0.75, 0.875, 0.5, 0.875, 0.5, 0.875, 0.75, 0.875, 0.75, 0.875, 0.5, 0.875, 0.5, 0.875, 0.75, 0.125, 0.5, 0.125, 0.75, 0.125, 0.75, 0.125, 0.5, 0.625, 0.25, 0.375, 0.25, 0.375, 0.25, 0.625, 0.25, 0.375, 1.0, 0.625, 1.0, 0.625, 1.0, 0.375, 1.0, 0.625, 0.5, 0.75, 0.5, 0.75, 0.75, 0.625, 0.75, 0.125, 0.5, 0.25, 0.5, 0.25, 0.75, 0.125, 0.75, 0.375, 0.75, 0.625, 0.75, 0.625, 0.875, 0.375, 0.875, 0.375, 0.25, 0.625, 0.25, 0.625, 0.375, 0.375, 0.375])
me_cube_010.update()
me_cube_011 = bpy.data.meshes.new('Cube.011')
me_cube_011.from_pydata([(-1.053, -1.0, -0.7713), (-1.053, -1.0, 1.211), (-1.053, 1.0, -0.7713), (-1.053, 1.0, 1.211), (1.0, -1.0, -1.141), (1.0, -1.0, 1.0), (1.0, 1.0, -1.0), (1.0, 1.0, 1.0), (-10.88, 1.0, -1.123), (-10.88, -1.0, -1.123), (-10.89, -1.0, 1.0), (-10.89, 1.0, 1.0), (-11.19, 1.0, -1.123), (-11.19, -1.0, -1.123), (-11.21, -1.0, 1.0), (-11.21, 1.0, 1.0), (-8.753, 1.0, 1.299), (-8.753, -1.0, 1.299), (-8.682, -1.0, -0.7361), (-8.682, 1.0, -0.7361), (-6.907, -1.0, 1.44), (-6.889, 1.0, -0.5777), (-6.907, 1.0, 1.44), (-6.889, -1.0, -0.5777), (-4.2, -1.0, 1.528), (-4.147, 1.0, -0.5249), (-4.2, 1.0, 1.528), (-4.147, -1.0, -0.5249), (-2.354, -1.0, 1.369), (-2.389, 1.0, -0.6305), (-2.354, 1.0, 1.369), (-2.389, -1.0, -0.6305), (-0.02639, 1.0, -0.8856), (-0.03519, 1.0, 1.097), (-0.07918, -1.0, -0.956), (-0.03519, -1.0, 1.097)], [], [(17, 16, 11, 10), (32, 33, 7, 6), (6, 7, 5, 4), (34, 35, 1, 0), (32, 6, 4, 34), (33, 3, 1, 35), (11, 8, 12, 15), (19, 18, 9, 8), (16, 19, 8, 11), (18, 17, 10, 9), (13, 14, 15, 12), (9, 10, 14, 13), (10, 11, 15, 14), (8, 9, 13, 12), (23, 20, 17, 18), (22, 21, 19, 16), (21, 23, 18, 19), (20, 22, 16, 17), (24, 26, 22, 20), (25, 27, 23, 21), (26, 25, 21, 22), (27, 24, 20, 23), (31, 28, 24, 27), (30, 29, 25, 26), (29, 31, 27, 25), (28, 30, 26, 24), (1, 3, 30, 28), (2, 0, 31, 29), (3, 2, 29, 30), (0, 1, 28, 31), (7, 33, 35, 5), (2, 32, 34, 0), (4, 5, 35, 34), (2, 3, 33, 32)])
_uv = me_cube_011.uv_layers.new(name='UVMap')
_uv.uv.foreach_set('vector', [0.875, 0.75, 0.875, 0.5, 0.875, 0.5, 0.875, 0.75, 0.375, 0.375, 0.625, 0.375, 0.625, 0.5, 0.375, 0.5, 0.375, 0.5, 0.625, 0.5, 0.625, 0.75, 0.375, 0.75, 0.375, 0.875, 0.625, 0.875, 0.625, 1.0, 0.375, 1.0, 0.25, 0.5, 0.375, 0.5, 0.375, 0.75, 0.25, 0.75, 0.75, 0.5, 0.875, 0.5, 0.875, 0.75, 0.75, 0.75, 0.625, 0.25, 0.375, 0.25, 0.375, 0.25, 0.625, 0.25, 0.125, 0.5, 0.125, 0.75, 0.125, 0.75, 0.125, 0.5, 0.625, 0.25, 0.375, 0.25, 0.375, 0.25, 0.625, 0.25, 0.375, 1.0, 0.625, 1.0, 0.625, 1.0, 0.375, 1.0, 0.375, 0.0, 0.625, 0.0, 0.625, 0.25, 0.375, 0.25, 0.375, 1.0, 0.625, 1.0, 0.625, 1.0, 0.375, 1.0, 0.875, 0.75, 0.875, 0.5, 0.875, 0.5, 0.875, 0.75, 0.125, 0.5, 0.125, 0.75, 0.125, 0.75, 0.125, 0.5, 0.375, 1.0, 0.625, 1.0, 0.625, 1.0, 0.375, 1.0, 0.625, 0.25, 0.375, 0.25, 0.375, 0.25, 0.625, 0.25, 0.125, 0.5, 0.125, 0.75, 0.125, 0.75, 0.125, 0.5, 0.875, 0.75, 0.875, 0.5, 0.875, 0.5, 0.875, 0.75, 0.875, 0.75, 0.875, 0.5, 0.875, 0.5, 0.875, 0.75, 0.125, 0.5, 0.125, 0.75, 0.125, 0.75, 0.125, 0.5, 0.625, 0.25, 0.375, 0.25, 0.375, 0.25, 0.625, 0.25, 0.375, 1.0, 0.625, 1.0, 0.625, 1.0, 0.375, 1.0, 0.375, 1.0, 0.625, 1.0, 0.625, 1.0, 0.375, 1.0, 0.625, 0.25, 0.375, 0.25, 0.375, 0.25, 0.625, 0.25, 0.125, 0.5, 0.125, 0.75, 0.125, 0.75, 0.125, 0.5, 0.875, 0.75, 0.875, 0.5, 0.875, 0.5, 0.875, 0.75, 0.875, 0.75, 0.875, 0.5, 0.875, 0.5, 0.875, 0.75, 0.125, 0.5, 0.125, 0.75, 0.125, 0.75, 0.125, 0.5, 0.625, 0.25, 0.375, 0.25, 0.375, 0.25, 0.625, 0.25, 0.375, 1.0, 0.625, 1.0, 0.625, 1.0, 0.375, 1.0, 0.625, 0.5, 0.75, 0.5, 0.75, 0.75, 0.625, 0.75, 0.125, 0.5, 0.25, 0.5, 0.25, 0.75, 0.125, 0.75, 0.375, 0.75, 0.625, 0.75, 0.625, 0.875, 0.375, 0.875, 0.375, 0.25, 0.625, 0.25, 0.625, 0.375, 0.375, 0.375])
me_cube_011.update()
me_cube = bpy.data.meshes.new('Cube')
me_cube.from_pydata([(-1.385, -1.676, -0.9559), (-1.385, -1.647, 1.138), (-1.162, 0.9697, -2.926), (-1.162, 0.9697, -0.9261), (1.37, -1.671, -0.9559), (1.37, -1.643, 1.138), (1.166, 0.9995, -2.97), (1.166, 0.9995, -0.9701)], [], [(0, 1, 3, 2), (2, 3, 7, 6), (6, 7, 5, 4), (4, 5, 1, 0), (2, 6, 4, 0), (7, 3, 1, 5)])
_uv = me_cube.uv_layers.new(name='UVMap')
_uv.uv.foreach_set('vector', [0.375, 0.0, 0.625, 0.0, 0.625, 0.25, 0.375, 0.25, 0.375, 0.25, 0.625, 0.25, 0.625, 0.5, 0.375, 0.5, 0.375, 0.5, 0.625, 0.5, 0.625, 0.75, 0.375, 0.75, 0.375, 0.75, 0.625, 0.75, 0.625, 1.0, 0.375, 1.0, 0.125, 0.5, 0.375, 0.5, 0.375, 0.75, 0.125, 0.75, 0.625, 0.5, 0.875, 0.5, 0.875, 0.75, 0.625, 0.75])
me_cube.update()

# ---- objects
ob_empty_003 = bpy.data.objects.new('Empty.003', None)
ob_empty_004 = bpy.data.objects.new('Empty.004', None)
ob_cube_007 = bpy.data.objects.new('Cube.007', me_cube_001)
ob_cube_008 = bpy.data.objects.new('Cube.008', me_cube_002)
ob_cube_009 = bpy.data.objects.new('Cube.009', me_cube_004)
ob_cube_010 = bpy.data.objects.new('Cube.010', me_cube_005)
ob_cube_011 = bpy.data.objects.new('Cube.011', me_cube_006)
ob_cube_012 = bpy.data.objects.new('Cube.012', me_cube_012)
ob_cube_013 = bpy.data.objects.new('Cube.013', me_cube_013)
ob_cube_001 = bpy.data.objects.new('Cube.001', me_cube_003)
ob_cube = bpy.data.objects.new('Cube', me_cube_007)
ob_cube_002 = bpy.data.objects.new('Cube.002', me_cube_008)
ob_cube_003 = bpy.data.objects.new('Cube.003', me_cube_009)
ob_cube_004 = bpy.data.objects.new('Cube.004', me_cube_010)
ob_cube_005 = bpy.data.objects.new('Cube.005', me_cube_011)
ob_cube_006 = bpy.data.objects.new('Cube.006', me_cube)
ob_empty_002 = bpy.data.objects.new('Empty.002', None)
ob_empty_001 = bpy.data.objects.new('Empty.001', None)
ob_empty = bpy.data.objects.new('Empty', None)

# ---- transforms, parenting, visibility, modifiers, constraints
ob_empty_003.location = (4.554, 0.0, 0.0)
ob_empty_003.empty_display_type = 'IMAGE'
ob_empty_003.empty_display_size = 5.0
ob_empty_004.location = (4.566, 0.0, 0.0)
ob_empty_004.rotation_euler = (1.571, -0.0, -0.0)
ob_empty_004.empty_display_type = 'IMAGE'
ob_empty_004.empty_display_size = 5.0
ob_cube_007.location = (3.43, -0.8494, -0.1994)
ob_cube_007.scale = (0.1166, 0.1166, 0.1166)
ob_cube_008.location = (4.559, -0.3006, -0.03708)
ob_cube_008.scale = (1.325, 0.7345, 0.04249)
ob_cube_009.location = (5.674, -0.8494, -0.1994)
ob_cube_009.rotation_euler = (0.0, -0.0, 3.16)
ob_cube_009.scale = (0.1166, 0.1166, 0.1166)
ob_cube_010.location = (3.666, -0.8657, -0.1848)
ob_cube_010.scale = (0.1003, 0.1003, 0.1003)
ob_cube_011.location = (3.666, 0.1848, -0.1848)
ob_cube_011.scale = (0.1003, 0.1003, 0.1003)
ob_cube_012.location = (5.674, 0.2011, -0.1994)
ob_cube_012.rotation_euler = (0.0, -0.0, 3.16)
ob_cube_012.scale = (0.1166, 0.1166, 0.1166)
ob_cube_013.location = (3.43, 0.2011, -0.1994)
ob_cube_013.scale = (0.1166, 0.1166, 0.1166)
ob_cube_001.location = (0.0, 0.0, 0.0)
ob_cube_001.scale = (0.08732, 0.08732, 0.08732)
ob_cube.location = (-0.8549, -0.855, -0.2083)
ob_cube.scale = (0.09243, 0.09243, 0.09243)
_m = ob_cube.modifiers.new('Mirror', 'MIRROR')
_m.mirror_object = ob_cube_001
ob_cube_002.location = (0.7518, 0.6999, 0.11)
ob_cube_002.scale = (0.08584, 0.1172, 0.1172)
_m = ob_cube_002.modifiers.new('Mirror', 'MIRROR')
_m.mirror_object = ob_cube_001
ob_cube_003.location = (0.5663, 0.8724, 1.582)
ob_cube_003.rotation_euler = (-0.1408, -0.0, 0.0)
ob_cube_003.scale = (0.1109, 0.02322, 0.1109)
ob_cube_004.location = (0.5663, 0.7952, 1.038)
ob_cube_004.rotation_euler = (-0.1408, -0.0, 0.0)
ob_cube_004.scale = (0.1109, 0.02322, 0.1109)
ob_cube_005.location = (0.5663, 0.7193, 0.5022)
ob_cube_005.rotation_euler = (-0.1408, -0.0, 0.0)
ob_cube_005.scale = (0.1109, 0.02322, 0.1109)
ob_cube_006.location = (-3.119e-18, 0.01404, -0.09604)
ob_cube_006.rotation_euler = (-0.006115, 1.237e-17, 3.447e-19)
ob_cube_006.scale = (0.6602, 0.6602, 0.05117)
ob_empty_002.location = (0.0, 0.0, 0.0)
ob_empty_002.rotation_euler = (1.571, -0.0, 1.571)
ob_empty_002.empty_display_type = 'IMAGE'
ob_empty_002.empty_display_size = 5.0
ob_empty_002.use_empty_image_alpha = True
ob_empty_002.hide_select = True
ob_empty_001.location = (0.0, 0.0, 0.0)
ob_empty_001.rotation_euler = (1.571, -0.0, -0.0)
ob_empty_001.empty_display_type = 'IMAGE'
ob_empty_001.empty_display_size = 5.0
ob_empty_001.use_empty_image_alpha = True
ob_empty_001.hide_select = True
ob_empty.location = (0.0, 0.0, 0.0)
ob_empty.empty_display_type = 'IMAGE'
ob_empty.empty_display_size = 5.0
ob_empty.use_empty_image_alpha = True
ob_empty.hide_select = True

# ---- collection membership
scene.collection.objects.link(ob_empty_003)
scene.collection.objects.link(ob_empty_004)
scene.collection.objects.link(ob_cube_007)
scene.collection.objects.link(ob_cube_008)
scene.collection.objects.link(ob_cube_009)
scene.collection.objects.link(ob_cube_010)
scene.collection.objects.link(ob_cube_011)
scene.collection.objects.link(ob_cube_012)
scene.collection.objects.link(ob_cube_013)
col_collection.objects.link(ob_cube_001)
col_collection.objects.link(ob_cube)
col_collection.objects.link(ob_cube_002)
col_collection.objects.link(ob_cube_003)
col_collection.objects.link(ob_cube_004)
col_collection.objects.link(ob_cube_005)
col_collection.objects.link(ob_cube_006)
col_collection_2.objects.link(ob_empty_002)
col_collection_2.objects.link(ob_empty_001)
col_collection_2.objects.link(ob_empty)

# ---- scene / render settings (as saved in the file)
scene.frame_start = 1; scene.frame_end = 250; scene.frame_set(0)
scene.render.engine = 'BLENDER_EEVEE_NEXT'
scene.render.bake_bias = 0.0
scene.render.bake_samples = 0
scene.cycles.sampling_pattern = 'TABULATED_SOBOL'
scene.eevee.use_volume_custom_range = False
bpy.context.view_layer.update()

# ---- added for rendering (the .blend has no active camera and no usable light): camera, sun
cam_auto = bpy.data.cameras.new('AutoCamera')
cam_auto.lens = 50.0
cam_auto.sensor_width = 36.0
cam_auto.clip_end = 1000.0
ob_auto_camera = bpy.data.objects.new('AutoCamera', cam_auto)
scene.collection.objects.link(ob_auto_camera)
ob_auto_camera.location = (9.95634, -9.02235, 5.89663)
ob_auto_camera.rotation_euler = (1.09748, -7.21219e-08, 0.694738)
scene.camera = ob_auto_camera
light_auto_sun = bpy.data.lights.new('AutoSun', 'SUN')
light_auto_sun.energy = 3.0
light_auto_sun.angle = 0.0523599
ob_auto_sun = bpy.data.objects.new('AutoSun', light_auto_sun)
scene.collection.objects.link(ob_auto_sun)
ob_auto_sun.rotation_euler = (0.872665, 0.174533, 0.523599)
bpy.context.view_layer.update()
